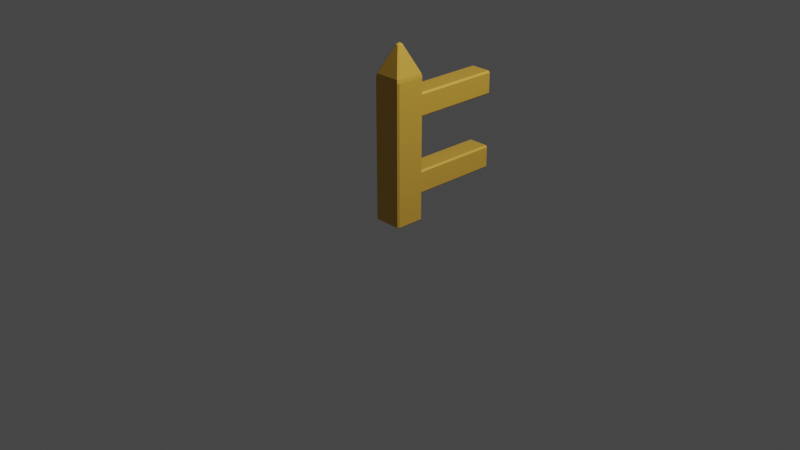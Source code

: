 # Source: Fence_02.blend  (saved by Blender 2.90.8; exported with 4.5.12 LTS)
import bpy
from mathutils import Matrix  # noqa: F401  (used for matrix-valued properties, if any)

bpy.ops.wm.read_factory_settings(use_empty=True)
scene = bpy.context.scene
scene.name = 'Scene'

# ---- collections
col_collection = bpy.data.collections.new('Collection'); scene.collection.children.link(col_collection)

# ---- materials (node trees are filled in below, after node groups)
mat_wood_fence_02 = bpy.data.materials.new('Wood_Fence_02')
mat_wood_fence_02.alpha_threshold = 0.0
mat_wood_fence_02.use_transparent_shadow = False
mat_wood_fence_02.line_color = (0.0, 0.0, 0.0, 1.0)
mat_woodscreen_fence_02 = bpy.data.materials.new('WoodScreen_Fence_02')
mat_woodscreen_fence_02.use_transparent_shadow = False

# ---- material node trees
mat_wood_fence_02.use_nodes = True; mat_wood_fence_02.node_tree.nodes.clear()
_N = mat_wood_fence_02.node_tree.nodes; _L = mat_wood_fence_02.node_tree.links
n0 = _N.new('ShaderNodeOutputMaterial'); n0.name = 'Material Output'; n0.location = (300, 300)
n1 = _N.new('ShaderNodeBsdfPrincipled'); n1.name = 'Principled BSDF'; n1.location = (10, 300)
n1.distribution = 'GGX'
n1.subsurface_method = 'BURLEY'
n1.inputs[0].default_value = (0.7084, 0.402, 0.05286, 1.0)
n1.inputs[2].default_value = 0.4
n1.inputs[3].default_value = 1.45
n1.inputs[27].default_value = (0.0, 0.0, 0.0, 1.0)
n1.inputs[28].default_value = 1.0
_L.new(n1.outputs[0], n0.inputs[0])
n0.is_active_output = True
mat_woodscreen_fence_02.use_nodes = True; mat_woodscreen_fence_02.node_tree.nodes.clear()
_N = mat_woodscreen_fence_02.node_tree.nodes; _L = mat_woodscreen_fence_02.node_tree.links
n0 = _N.new('ShaderNodeBsdfPrincipled'); n0.name = 'Principled BSDF'; n0.location = (10, 300)
n0.distribution = 'GGX'
n0.subsurface_method = 'BURLEY'
n0.inputs[0].default_value = (0.855, 0.4851, 0.06301, 1.0)
n0.inputs[3].default_value = 1.45
n0.inputs[27].default_value = (0.0, 0.0, 0.0, 1.0)
n0.inputs[28].default_value = 1.0
n1 = _N.new('ShaderNodeOutputMaterial'); n1.name = 'Material Output'; n1.location = (300, 300)
_L.new(n0.outputs[0], n1.inputs[0])
n1.is_active_output = True

# ---- world
world_world = bpy.data.worlds.new('World'); scene.world = world_world
world_world.use_nodes = True; world_world.node_tree.nodes.clear()
_N = world_world.node_tree.nodes; _L = world_world.node_tree.links
n0 = _N.new('ShaderNodeOutputWorld'); n0.name = 'World Output'; n0.location = (300, 300)
n1 = _N.new('ShaderNodeBackground'); n1.name = 'Background'; n1.location = (10, 300)
n1.inputs[0].default_value = (0.05088, 0.05088, 0.05088, 1.0)
_L.new(n1.outputs[0], n0.inputs[0])
n0.is_active_output = True
world_world.color = (0.05088, 0.05088, 0.05088)
world_world.use_sun_shadow = False
world_world.sun_shadow_jitter_overblur = 0.0

# ---- cameras
cam_camera = bpy.data.cameras.new('Camera')
cam_camera.clip_end = 100.0
cam_camera.ortho_scale = 7.314

# ---- lights
light_light = bpy.data.lights.new('Light', 'POINT')
light_light.transmission_factor = 0.0
light_light.energy = 1000.0
light_light.shadow_soft_size = 0.1
light_light.shadow_maximum_resolution = 0.006
light_light.use_absolute_resolution = True

# ---- meshes
me_cube_001 = bpy.data.meshes.new('Cube.001')
me_cube_001.from_pydata([(0.1466, 0.1643, 1.51), (0.138, 0.1571, 1.544), (0.1571, 0.138, 1.544), (0.1643, 0.1466, 1.51), (0.1466, 0.1466, -0.01183), (0.1466, 0.1643, 0.005917), (0.1643, 0.1466, 0.005917), (0.1643, -0.1466, 1.51), (0.1571, -0.138, 1.544), (0.138, -0.1571, 1.544), (0.1466, -0.1643, 1.51), (0.1643, -0.1466, 0.005917), (0.1466, -0.1643, 0.005917), (0.1466, -0.1466, -0.01183), (-0.1466, 0.1643, 1.51), (-0.1643, 0.1466, 1.51), (-0.1571, 0.138, 1.544), (-0.138, 0.1571, 1.544), (-0.1643, 0.1466, 0.005917), (-0.1466, 0.1643, 0.005917), (-0.1466, 0.1466, -0.01183), (-0.1643, -0.1466, 1.51), (-0.1466, -0.1643, 1.51), (-0.138, -0.1571, 1.544), (-0.1571, -0.138, 1.544), (-0.1466, -0.1466, -0.01183), (-0.1466, -0.1643, 0.005917), (-0.1643, -0.1466, 0.005917), (0.03113, 0.01197, 1.828), (0.01197, 0.03113, 1.828), (0.006175, 0.006175, 1.844), (0.01197, -0.03113, 1.828), (0.03113, -0.01197, 1.828), (0.006175, -0.006175, 1.844), (-0.03113, 0.01197, 1.828), (-0.006175, 0.006175, 1.844), (-0.01197, 0.03113, 1.828), (-0.01197, -0.03113, 1.828), (-0.006175, -0.006175, 1.844), (-0.03113, -0.01197, 1.828), (-0.1081, 0.1321, 1.08), (-0.1081, 0.1143, 1.098), (-0.1259, 0.1321, 1.098), (-0.1081, 0.1143, 1.314), (-0.1081, 0.1321, 1.332), (-0.1259, 0.1321, 1.314), (-0.1081, 1.145, 1.08), (-0.1259, 1.145, 1.098), (-0.1259, 1.145, 1.314), (-0.1081, 1.145, 1.332), (0.1081, 0.1321, 1.08), (0.1259, 0.1321, 1.098), (0.1081, 0.1143, 1.098), (0.1081, 0.1321, 1.332), (0.1081, 0.1143, 1.314), (0.1259, 0.1321, 1.314), (0.1259, 1.145, 1.098), (0.1081, 1.145, 1.08), (0.1081, 1.145, 1.332), (0.1259, 1.145, 1.314), (-0.1081, 0.1321, 0.2616), (-0.1081, 0.1143, 0.2793), (-0.1259, 0.1321, 0.2793), (-0.1081, 0.1143, 0.4956), (-0.1081, 0.1321, 0.5133), (-0.1259, 0.1321, 0.4956), (-0.1081, 1.145, 0.2616), (-0.1259, 1.145, 0.2793), (-0.1259, 1.145, 0.4956), (-0.1081, 1.145, 0.5133), (0.1081, 0.1321, 0.2616), (0.1259, 0.1321, 0.2793), (0.1081, 0.1143, 0.2793), (0.1081, 0.1321, 0.5133), (0.1081, 0.1143, 0.4956), (0.1259, 0.1321, 0.4956), (0.1259, 1.145, 0.2793), (0.1081, 1.145, 0.2616), (0.1081, 1.145, 0.5133), (0.1259, 1.145, 0.4956)], [], [(8, 2, 28, 32), (23, 9, 31, 37), (16, 24, 39, 34), (12, 10, 22, 26), (1, 17, 36, 29), (6, 3, 7, 11), (46, 57, 50, 40), (27, 21, 15, 18), (30, 35, 38, 33), (20, 4, 13, 25), (52, 54, 43, 41), (66, 77, 70, 60), (58, 49, 44, 53), (42, 45, 48, 47), (56, 59, 55, 51), (72, 74, 63, 61), (78, 69, 64, 73), (62, 65, 68, 67), (76, 79, 75, 71), (0, 1, 2, 3), (4, 5, 6), (7, 8, 9, 10), (11, 12, 13), (14, 15, 16, 17), (18, 19, 20), (21, 22, 23, 24), (25, 26, 27), (28, 29, 30), (31, 32, 33), (34, 35, 36), (37, 38, 39), (40, 41, 42), (43, 44, 45), (50, 51, 52), (53, 54, 55), (60, 61, 62), (63, 64, 65), (70, 71, 72), (73, 74, 75), (20, 25, 27, 18), (4, 20, 19, 5), (3, 6, 5, 0), (26, 22, 21, 27), (10, 12, 11, 7), (14, 19, 18, 15), (9, 23, 22, 10), (2, 8, 7, 3), (25, 13, 12, 26), (24, 16, 15, 21), (17, 1, 0, 14), (13, 4, 6, 11), (33, 38, 37, 31), (30, 33, 32, 28), (38, 35, 34, 39), (35, 30, 29, 36), (16, 34, 36, 17), (28, 2, 1, 29), (8, 32, 31, 9), (39, 24, 23, 37), (46, 40, 42, 47), (41, 43, 45, 42), (44, 49, 48, 45), (50, 57, 56, 51), (58, 53, 55, 59), (54, 52, 51, 55), (40, 50, 52, 41), (53, 44, 43, 54), (66, 60, 62, 67), (61, 63, 65, 62), (64, 69, 68, 65), (70, 77, 76, 71), (78, 73, 75, 79), (74, 72, 71, 75), (60, 70, 72, 61), (73, 64, 63, 74), (19, 14, 0, 5)])
me_cube_001.polygons.foreach_set('material_index', [0, 0, 0, 0, 0, 0, 0, 0, 1, 0, 1, 0, 0, 0, 0, 1, 0, 0, 0, 1, 1, 1, 1, 1, 1, 1, 1, 1, 1, 1, 1, 1, 1, 1, 1, 1, 1, 1, 1, 1, 1, 1, 1, 1, 1, 0, 0, 1, 0, 0, 1, 1, 1, 1, 1, 1, 1, 1, 1, 1, 1, 1, 1, 1, 1, 1, 1, 1, 1, 1, 1, 1, 1, 1, 1, 0])
_uv = me_cube_001.uv_layers.new(name='UVMap')
_uv.uv.foreach_set('vector', [0.625, 0.7334, 0.625, 0.5166, 0.625, 0.5711, 0.625, 0.6789, 0.625, 0.9834, 0.625, 0.7666, 0.625, 0.8211, 0.625, 0.9289, 0.625, 0.2334, 0.625, 0.01658, 0.625, 0.07109, 0.625, 0.1789, 0.3779, 0.7635, 0.6221, 0.7635, 0.6221, 0.9865, 0.3779, 0.9865, 0.625, 0.4834, 0.625, 0.2666, 0.625, 0.3211, 0.625, 0.4289, 0.3779, 0.5135, 0.6221, 0.5135, 0.6221, 0.7365, 0.3779, 0.7365, 0.1426, 0.5, 0.3574, 0.5, 0.3574, 0.7457, 0.1426, 0.7457, 0.3779, 0.0135, 0.6221, 0.0135, 0.6221, 0.2365, 0.3779, 0.2365, 0.7177, 0.5927, 0.7823, 0.5927, 0.7823, 0.6573, 0.7177, 0.6573, 0.1385, 0.5135, 0.3615, 0.5135, 0.3615, 0.7365, 0.1385, 0.7365, 0.3926, 0.7676, 0.6074, 0.7676, 0.6074, 0.9824, 0.3926, 0.9824, 0.1426, 0.5, 0.3574, 0.5, 0.3574, 0.7457, 0.1426, 0.7457, 0.6426, 0.5, 0.8574, 0.5, 0.8574, 0.7457, 0.6426, 0.7457, 0.3926, 0.004304, 0.6074, 0.004304, 0.6074, 0.25, 0.3926, 0.25, 0.3926, 0.5, 0.6074, 0.5, 0.6074, 0.7457, 0.3926, 0.7457, 0.3926, 0.7676, 0.6074, 0.7676, 0.6074, 0.9824, 0.3926, 0.9824, 0.6426, 0.5, 0.8574, 0.5, 0.8574, 0.7457, 0.6426, 0.7457, 0.3926, 0.004304, 0.6074, 0.004304, 0.6074, 0.25, 0.3926, 0.25, 0.3926, 0.5, 0.6074, 0.5, 0.6074, 0.7457, 0.3926, 0.7457, 0.6221, 0.4865, 0.625, 0.4834, 0.625, 0.5166, 0.6221, 0.5135, 0.3615, 0.5135, 0.3615, 0.5, 0.375, 0.5135, 0.6221, 0.7365, 0.625, 0.7334, 0.625, 0.7666, 0.6221, 0.7635, 0.3779, 0.75, 0.3779, 0.75, 0.375, 0.7635, 0.6221, 0.2635, 0.6221, 0.2365, 0.625, 0.2334, 0.625, 0.2666, 0.3779, 0.2365, 0.3779, 0.25, 0.375, 0.2365, 0.6221, 0.0135, 0.6221, 0.0, 0.625, 0.005477, 0.625, 0.02005, 0.1385, 0.7365, 0.1385, 0.75, 0.125, 0.7365, 0.625, 0.5092, 0.625, 0.4375, 0.625, 0.4073, 0.625, 0.8211, 0.625, 0.75, 0.625, 0.8427, 0.625, 0.1789, 0.625, 0.1573, 0.625, 0.25, 0.625, 0.9289, 0.625, 0.9073, 0.625, 1.0, 0.1426, 0.7457, 0.1426, 0.75, 0.125, 0.7457, 0.6074, 0.9824, 0.625, 0.9824, 0.6074, 1.0, 0.3574, 0.7457, 0.375, 0.7457, 0.3574, 0.75, 0.625, 0.7676, 0.6074, 0.75, 0.6074, 0.75, 0.1426, 0.7457, 0.1426, 0.75, 0.125, 0.7457, 0.6074, 0.9824, 0.625, 0.9824, 0.6074, 1.0, 0.3574, 0.7457, 0.375, 0.7457, 0.3574, 0.75, 0.625, 0.7676, 0.6074, 0.75, 0.6074, 0.75, 0.1385, 0.5135, 0.1385, 0.7365, 0.125, 0.7365, 0.125, 0.5135, 0.3615, 0.5135, 0.1385, 0.5135, 0.1385, 0.5, 0.3615, 0.5, 0.6221, 0.5135, 0.3779, 0.5135, 0.3779, 0.4865, 0.6221, 0.4865, 0.3779, 0.0, 0.6221, 0.0, 0.6221, 0.0135, 0.3779, 0.0135, 0.6221, 0.7635, 0.3779, 0.7635, 0.3779, 0.7365, 0.6221, 0.7365, 0.6221, 0.2635, 0.3779, 0.2635, 0.3779, 0.2365, 0.6221, 0.2365, 0.625, 0.7666, 0.625, 0.9834, 0.6221, 0.9865, 0.6221, 0.7635, 0.625, 0.5166, 0.625, 0.7334, 0.6221, 0.7365, 0.6221, 0.5135, 0.1385, 0.7365, 0.3615, 0.7365, 0.3615, 0.75, 0.1385, 0.75, 0.625, 0.01658, 0.625, 0.2334, 0.6221, 0.2365, 0.6221, 0.0135, 0.625, 0.2666, 0.625, 0.4834, 0.6221, 0.4865, 0.6221, 0.2635, 0.3615, 0.7365, 0.3615, 0.5135, 0.3779, 0.5135, 0.3779, 0.7365, 0.625, 0.8427, 0.625, 0.9073, 0.625, 0.9289, 0.625, 0.8211, 0.7177, 0.5927, 0.7177, 0.6573, 0.625, 0.6789, 0.625, 0.5711, 0.625, 0.09274, 0.625, 0.1573, 0.625, 0.1789, 0.625, 0.07109, 0.625, 0.3427, 0.625, 0.4073, 0.625, 0.4289, 0.625, 0.3211, 0.625, 0.2334, 0.625, 0.1789, 0.625, 0.3211, 0.625, 0.2666, 0.625, 0.5711, 0.625, 0.5166, 0.625, 0.4834, 0.625, 0.4289, 0.625, 0.7334, 0.625, 0.6789, 0.625, 0.8211, 0.625, 0.7666, 0.625, 0.07109, 0.625, 0.01658, 0.625, 0.0, 0.625, 0.0, 0.375, 0.25, 0.375, 0.004304, 0.3926, 0.004304, 0.3926, 0.25, 0.3926, 0.0, 0.6074, 0.0, 0.6074, 0.004304, 0.3926, 0.004304, 0.625, 0.004304, 0.625, 0.25, 0.6074, 0.25, 0.6074, 0.004304, 0.3574, 0.7457, 0.3574, 0.5, 0.3926, 0.5, 0.3926, 0.7457, 0.6426, 0.5, 0.6426, 0.7457, 0.6074, 0.7457, 0.6074, 0.5, 0.6074, 0.7676, 0.3926, 0.7676, 0.3926, 0.7457, 0.6074, 0.7457, 0.1426, 0.7457, 0.3574, 0.7457, 0.3574, 0.75, 0.1426, 0.75, 0.625, 0.7676, 0.625, 0.9824, 0.6074, 0.9824, 0.6074, 0.7676, 0.375, 0.25, 0.375, 0.004304, 0.3926, 0.004304, 0.3926, 0.25, 0.3926, 0.0, 0.6074, 0.0, 0.6074, 0.004304, 0.3926, 0.004304, 0.625, 0.004304, 0.625, 0.25, 0.6074, 0.25, 0.6074, 0.004304, 0.3574, 0.7457, 0.3574, 0.5, 0.3926, 0.5, 0.3926, 0.7457, 0.6426, 0.5, 0.6426, 0.7457, 0.6074, 0.7457, 0.6074, 0.5, 0.6074, 0.7676, 0.3926, 0.7676, 0.3926, 0.7457, 0.6074, 0.7457, 0.1426, 0.7457, 0.3574, 0.7457, 0.3574, 0.75, 0.1426, 0.75, 0.625, 0.7676, 0.625, 0.9824, 0.6074, 0.9824, 0.6074, 0.7676, 0.3779, 0.2635, 0.6221, 0.2635, 0.6221, 0.4865, 0.3779, 0.4865])
me_cube_001.materials.append(mat_wood_fence_02)
me_cube_001.materials.append(mat_woodscreen_fence_02)
me_cube_001.use_remesh_preserve_volume = False
me_cube_001.use_remesh_preserve_attributes = False
me_cube_001.use_mirror_vertex_groups = False
me_cube_001.update()

# ---- objects
ob_light = bpy.data.objects.new('Light', light_light)
ob_camera = bpy.data.objects.new('Camera', cam_camera)
ob_fence_02 = bpy.data.objects.new('Fence_02', me_cube_001)

# ---- transforms, parenting, visibility, modifiers, constraints
ob_light.location = (4.076, 1.005, 5.904)
ob_light.rotation_euler = (0.6503, 0.05522, 1.866)
ob_light.lock_rotations_4d = False
ob_light.empty_display_type = 'ARROWS'
ob_light.color = (0.0, 0.0, 0.0, 0.0)
ob_light.lineart.crease_threshold = 0.0
ob_camera.location = (7.359, -6.926, 4.958)
ob_camera.rotation_euler = (1.109, 0.0, 0.8149)
ob_camera.lock_rotations_4d = False
ob_camera.empty_display_type = 'ARROWS'
ob_camera.color = (0.0, 0.0, 0.0, 0.0)
ob_camera.display_type = 'WIRE'
ob_camera.lineart.crease_threshold = 0.0
ob_fence_02.location = (0.0, 0.0, 0.0)
ob_fence_02.lock_rotations_4d = False
ob_fence_02.empty_display_type = 'ARROWS'
ob_fence_02.lineart.crease_threshold = 0.0

# ---- collection membership
col_collection.objects.link(ob_light)
col_collection.objects.link(ob_camera)
col_collection.objects.link(ob_fence_02)

# ---- scene / render settings (as saved in the file)
scene.camera = ob_camera
scene.frame_start = 1; scene.frame_end = 250; scene.frame_set(1)
scene.render.engine = 'BLENDER_EEVEE_NEXT'
scene.cycles.use_denoising = False
scene.cycles.samples = 128
scene.cycles.sampling_pattern = 'TABULATED_SOBOL'
scene.cycles.use_adaptive_sampling = False
scene.cycles.use_light_tree = False
scene.view_settings.view_transform = 'Filmic'
bpy.context.view_layer.update()
